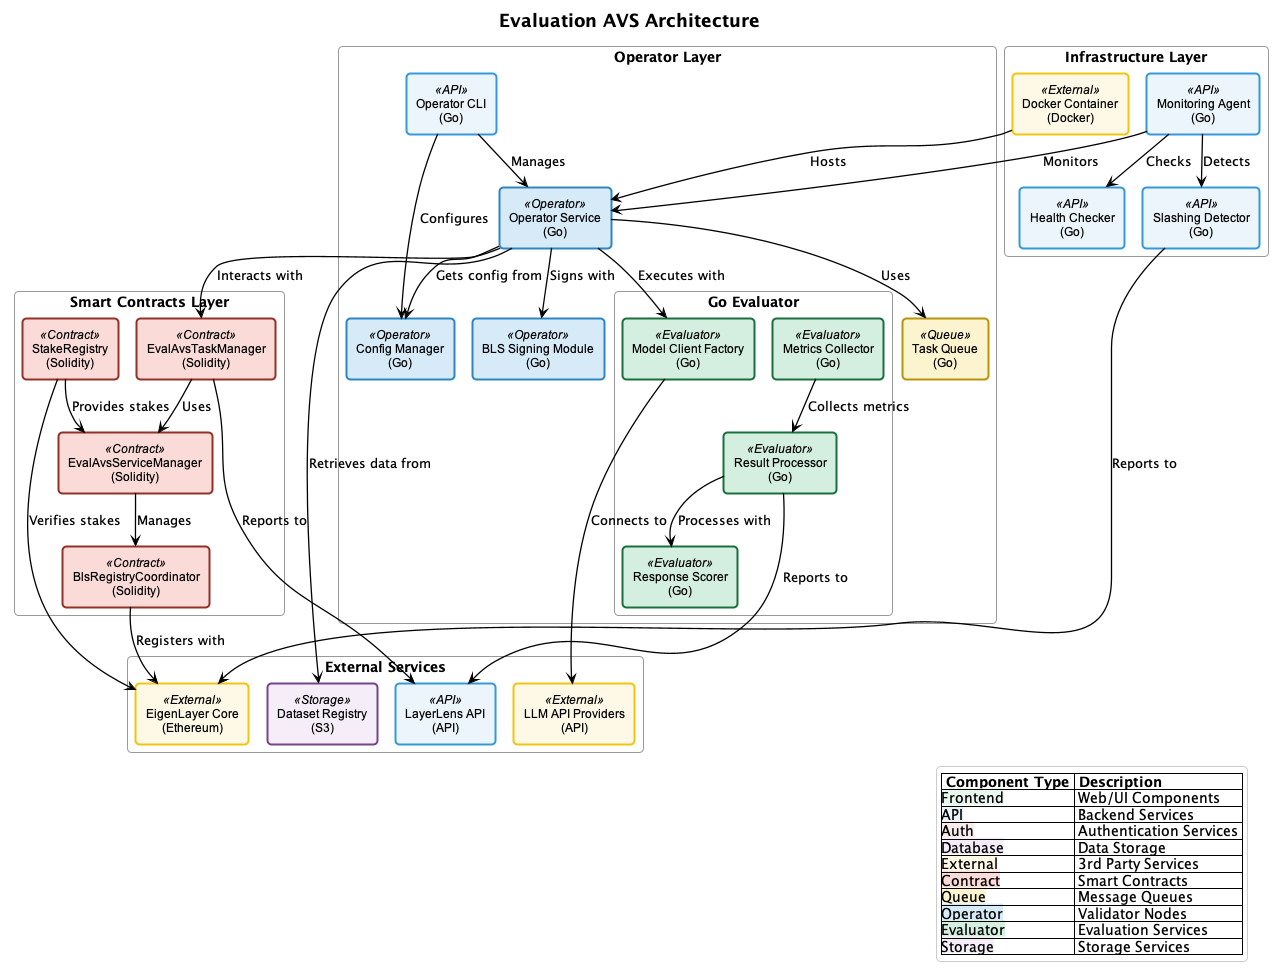

The diagram above was rendered by PlantUML. Its source (embedded in the PNG):
@startuml avs-architecture
!pragma layout smetana

' Define custom colors to match sequence diagrams
skinparam component<<Frontend>> {
  BackgroundColor #E9F7EF
  BorderColor #27AE60
  BorderThickness 2
}

skinparam component<<API>> {
  BackgroundColor #EBF5FB
  BorderColor #3498DB
  BorderThickness 2
}

skinparam component<<Auth>> {
  BackgroundColor #F9EBEA
  BorderColor #E74C3C
  BorderThickness 2
}

skinparam component<<Database>> {
  BackgroundColor #F4ECF7
  BorderColor #8E44AD
  BorderThickness 2
}

skinparam component<<External>> {
  BackgroundColor #FEF9E7
  BorderColor #F1C40F
  BorderThickness 2
}

skinparam component<<Contract>> {
  BackgroundColor #FADBD8
  BorderColor #943126
  BorderThickness 2
}

skinparam component<<Queue>> {
  BackgroundColor #FCF3CF
  BorderColor #B7950B
  BorderThickness 2
}

skinparam component<<Operator>> {
  BackgroundColor #D6EAF8
  BorderColor #2E86C1
  BorderThickness 2
}

skinparam component<<Evaluator>> {
  BackgroundColor #D4EFDF
  BorderColor #196F3D
  BorderThickness 2
}

skinparam component<<Storage>> {
  BackgroundColor #F5EEF8
  BorderColor #76448A
  BorderThickness 2
}

' Custom styling
skinparam ArrowColor #000000
skinparam ArrowThickness 1.3
skinparam defaultTextAlignment center
skinparam RoundCorner 8
skinparam titleFontSize 18
skinparam titleFontStyle bold
skinparam ComponentStyle rectangle
skinparam componentBorderThickness 1.5
skinparam componentFontSize 12
skinparam componentFontName Arial
skinparam PackageStyle rectangle
skinparam packageBackgroundColor transparent
skinparam packageBorderColor #999999
skinparam legendBackgroundColor #FFFFFF
skinparam legendBorderColor #CCCCCC
skinparam database<<Database>> {
  BackgroundColor #F4ECF7
  BorderColor #8E44AD
  BorderThickness 2
}

skinparam queue<<Queue>> {
  BackgroundColor #FCF3CF
  BorderColor #B7950B
  BorderThickness 2
}

title Evaluation AVS Architecture

package "Smart Contracts Layer" {
    [EvalAvsServiceManager\n(Solidity)] as service_manager <<Contract>>
    [EvalAvsTaskManager\n(Solidity)] as task_manager <<Contract>>
    [BlsRegistryCoordinator\n(Solidity)] as bls_registry <<Contract>>
    [StakeRegistry\n(Solidity)] as stake_registry <<Contract>>
}

package "Operator Layer" {
    [Operator Service\n(Go)] as op_service <<Operator>>
    [Operator CLI\n(Go)] as op_cli <<API>>
    [Task Queue\n(Go)] as task_queue <<Queue>>
    [BLS Signing Module\n(Go)] as bls_signer <<Operator>>
    [Config Manager\n(Go)] as config_mgr <<Operator>>
    
    package "Go Evaluator" {
        [Model Client Factory\n(Go)] as model_factory <<Evaluator>>
        [Response Scorer\n(Go)] as scorer <<Evaluator>>
        [Result Processor\n(Go)] as processor <<Evaluator>>
        [Metrics Collector\n(Go)] as metrics <<Evaluator>>
    }
}

package "Infrastructure Layer" {
    [Docker Container\n(Docker)] as docker <<External>>
    [Monitoring Agent\n(Go)] as monitor <<API>>
    [Health Checker\n(Go)] as health <<API>>
    [Slashing Detector\n(Go)] as slashing <<API>>
}

package "External Services" {
    [EigenLayer Core\n(Ethereum)] as eigenlayer <<External>>
    [Dataset Registry\n(S3)] as s3 <<Storage>>
    [LLM API Providers\n(API)] as llm <<External>>
    [LayerLens API\n(API)] as api <<API>>
}

' Contract interactions
service_manager --> bls_registry : Manages
task_manager --> service_manager : Uses
stake_registry --> service_manager : Provides stakes
bls_registry --> eigenlayer : Registers with
stake_registry --> eigenlayer : Verifies stakes

' Operator components
op_service --> task_queue : Uses
op_service --> bls_signer : Signs with
op_service --> config_mgr : Gets config from
op_service --> model_factory : Executes with
op_cli --> op_service : Manages
op_cli --> config_mgr : Configures
model_factory --> llm : Connects to
processor --> scorer : Processes with
metrics --> processor : Collects metrics
processor --> api : Reports to

' Infrastructure
docker --> op_service : Hosts
monitor --> op_service : Monitors
monitor --> health : Checks
monitor --> slashing : Detects
slashing --> eigenlayer : Reports to

' External connections
op_service --> task_manager : Interacts with
op_service --> s3 : Retrieves data from
task_manager --> api : Reports to

' Add color-coding legend
legend right
  |= Component Type |= Description |
  |<back:#E9F7EF><color:black>Frontend</color></back>| Web/UI Components |
  |<back:#EBF5FB><color:black>API</color></back>| Backend Services |
  |<back:#F9EBEA><color:black>Auth</color></back>| Authentication Services |
  |<back:#F4ECF7><color:black>Database</color></back>| Data Storage |
  |<back:#FEF9E7><color:black>External</color></back>| 3rd Party Services |
  |<back:#FADBD8><color:black>Contract</color></back>| Smart Contracts |
  |<back:#FCF3CF><color:black>Queue</color></back>| Message Queues |
  |<back:#D6EAF8><color:black>Operator</color></back>| Validator Nodes |
  |<back:#D4EFDF><color:black>Evaluator</color></back>| Evaluation Services |
  |<back:#F5EEF8><color:black>Storage</color></back>| Storage Services |
endlegend

@enduml